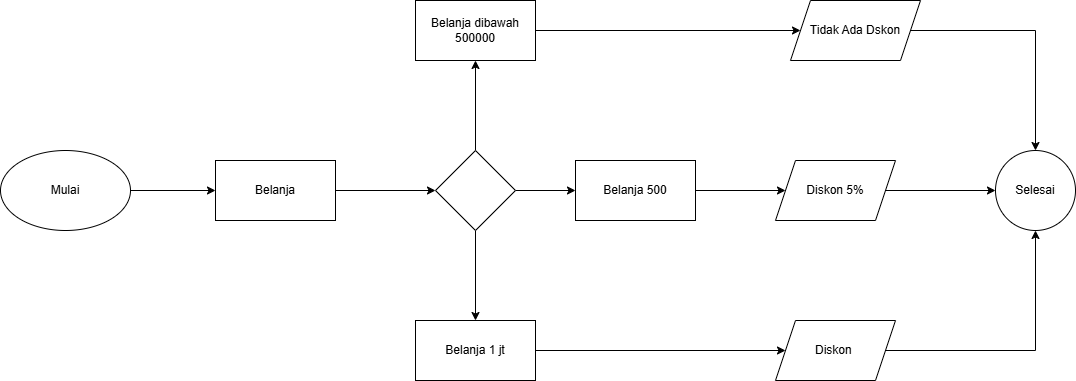

The diagram above was exported from draw.io. Its source (the exported page's mxGraphModel, read from the mxfile embedded in the PNG):
<mxGraphModel dx="1097" dy="417" grid="1" gridSize="10" guides="1" tooltips="1" connect="1" arrows="1" fold="1" page="1" pageScale="1" pageWidth="850" pageHeight="1100" math="0" shadow="0">
  <root>
    <mxCell id="0" />
    <mxCell id="1" parent="0" />
    <mxCell id="efaXVKubFsX9hrTsFMdF-7" value="" style="edgeStyle=orthogonalEdgeStyle;rounded=0;orthogonalLoop=1;jettySize=auto;html=1;" edge="1" parent="1" source="efaXVKubFsX9hrTsFMdF-1" target="efaXVKubFsX9hrTsFMdF-6">
      <mxGeometry relative="1" as="geometry" />
    </mxCell>
    <mxCell id="efaXVKubFsX9hrTsFMdF-1" value="Mulai" style="ellipse;whiteSpace=wrap;html=1;" vertex="1" parent="1">
      <mxGeometry x="230" y="180" width="130" height="80" as="geometry" />
    </mxCell>
    <mxCell id="efaXVKubFsX9hrTsFMdF-9" value="" style="edgeStyle=orthogonalEdgeStyle;rounded=0;orthogonalLoop=1;jettySize=auto;html=1;" edge="1" parent="1" source="efaXVKubFsX9hrTsFMdF-6" target="efaXVKubFsX9hrTsFMdF-8">
      <mxGeometry relative="1" as="geometry" />
    </mxCell>
    <mxCell id="efaXVKubFsX9hrTsFMdF-6" value="Belanja" style="whiteSpace=wrap;html=1;" vertex="1" parent="1">
      <mxGeometry x="445" y="190" width="120" height="60" as="geometry" />
    </mxCell>
    <mxCell id="efaXVKubFsX9hrTsFMdF-11" value="" style="edgeStyle=orthogonalEdgeStyle;rounded=0;orthogonalLoop=1;jettySize=auto;html=1;" edge="1" parent="1" source="efaXVKubFsX9hrTsFMdF-8" target="efaXVKubFsX9hrTsFMdF-10">
      <mxGeometry relative="1" as="geometry" />
    </mxCell>
    <mxCell id="efaXVKubFsX9hrTsFMdF-13" value="" style="edgeStyle=orthogonalEdgeStyle;rounded=0;orthogonalLoop=1;jettySize=auto;html=1;" edge="1" parent="1" source="efaXVKubFsX9hrTsFMdF-8" target="efaXVKubFsX9hrTsFMdF-12">
      <mxGeometry relative="1" as="geometry" />
    </mxCell>
    <mxCell id="efaXVKubFsX9hrTsFMdF-15" value="" style="edgeStyle=orthogonalEdgeStyle;rounded=0;orthogonalLoop=1;jettySize=auto;html=1;" edge="1" parent="1" source="efaXVKubFsX9hrTsFMdF-8" target="efaXVKubFsX9hrTsFMdF-14">
      <mxGeometry relative="1" as="geometry" />
    </mxCell>
    <mxCell id="efaXVKubFsX9hrTsFMdF-8" value="" style="rhombus;whiteSpace=wrap;html=1;" vertex="1" parent="1">
      <mxGeometry x="665" y="180" width="80" height="80" as="geometry" />
    </mxCell>
    <mxCell id="efaXVKubFsX9hrTsFMdF-17" value="" style="edgeStyle=orthogonalEdgeStyle;rounded=0;orthogonalLoop=1;jettySize=auto;html=1;" edge="1" parent="1" source="efaXVKubFsX9hrTsFMdF-10" target="efaXVKubFsX9hrTsFMdF-16">
      <mxGeometry relative="1" as="geometry" />
    </mxCell>
    <mxCell id="efaXVKubFsX9hrTsFMdF-10" value="Belanja dibawah&lt;div&gt;500000&lt;/div&gt;" style="whiteSpace=wrap;html=1;" vertex="1" parent="1">
      <mxGeometry x="645" y="30" width="120" height="60" as="geometry" />
    </mxCell>
    <mxCell id="efaXVKubFsX9hrTsFMdF-19" value="" style="edgeStyle=orthogonalEdgeStyle;rounded=0;orthogonalLoop=1;jettySize=auto;html=1;" edge="1" parent="1" source="efaXVKubFsX9hrTsFMdF-12" target="efaXVKubFsX9hrTsFMdF-18">
      <mxGeometry relative="1" as="geometry" />
    </mxCell>
    <mxCell id="efaXVKubFsX9hrTsFMdF-12" value="Belanja 500" style="whiteSpace=wrap;html=1;" vertex="1" parent="1">
      <mxGeometry x="805" y="190" width="120" height="60" as="geometry" />
    </mxCell>
    <mxCell id="efaXVKubFsX9hrTsFMdF-21" value="" style="edgeStyle=orthogonalEdgeStyle;rounded=0;orthogonalLoop=1;jettySize=auto;html=1;" edge="1" parent="1" source="efaXVKubFsX9hrTsFMdF-14" target="efaXVKubFsX9hrTsFMdF-20">
      <mxGeometry relative="1" as="geometry" />
    </mxCell>
    <mxCell id="efaXVKubFsX9hrTsFMdF-14" value="Belanja 1 jt" style="whiteSpace=wrap;html=1;" vertex="1" parent="1">
      <mxGeometry x="645" y="350" width="120" height="60" as="geometry" />
    </mxCell>
    <mxCell id="efaXVKubFsX9hrTsFMdF-24" style="edgeStyle=orthogonalEdgeStyle;rounded=0;orthogonalLoop=1;jettySize=auto;html=1;exitX=1;exitY=0.5;exitDx=0;exitDy=0;entryX=0.5;entryY=0;entryDx=0;entryDy=0;" edge="1" parent="1" source="efaXVKubFsX9hrTsFMdF-16" target="efaXVKubFsX9hrTsFMdF-22">
      <mxGeometry relative="1" as="geometry" />
    </mxCell>
    <mxCell id="efaXVKubFsX9hrTsFMdF-16" value="Tidak Ada Dskon" style="shape=parallelogram;perimeter=parallelogramPerimeter;whiteSpace=wrap;html=1;fixedSize=1;" vertex="1" parent="1">
      <mxGeometry x="1020" y="30" width="130" height="60" as="geometry" />
    </mxCell>
    <mxCell id="efaXVKubFsX9hrTsFMdF-23" value="" style="edgeStyle=orthogonalEdgeStyle;rounded=0;orthogonalLoop=1;jettySize=auto;html=1;" edge="1" parent="1" source="efaXVKubFsX9hrTsFMdF-18" target="efaXVKubFsX9hrTsFMdF-22">
      <mxGeometry relative="1" as="geometry" />
    </mxCell>
    <mxCell id="efaXVKubFsX9hrTsFMdF-18" value="Diskon 5%" style="shape=parallelogram;perimeter=parallelogramPerimeter;whiteSpace=wrap;html=1;fixedSize=1;" vertex="1" parent="1">
      <mxGeometry x="1005" y="190" width="120" height="60" as="geometry" />
    </mxCell>
    <mxCell id="efaXVKubFsX9hrTsFMdF-25" style="edgeStyle=orthogonalEdgeStyle;rounded=0;orthogonalLoop=1;jettySize=auto;html=1;exitX=1;exitY=0.5;exitDx=0;exitDy=0;entryX=0.5;entryY=1;entryDx=0;entryDy=0;" edge="1" parent="1" source="efaXVKubFsX9hrTsFMdF-20" target="efaXVKubFsX9hrTsFMdF-22">
      <mxGeometry relative="1" as="geometry" />
    </mxCell>
    <mxCell id="efaXVKubFsX9hrTsFMdF-20" value="Diskon&amp;nbsp;" style="shape=parallelogram;perimeter=parallelogramPerimeter;whiteSpace=wrap;html=1;fixedSize=1;" vertex="1" parent="1">
      <mxGeometry x="1005" y="350" width="120" height="60" as="geometry" />
    </mxCell>
    <mxCell id="efaXVKubFsX9hrTsFMdF-22" value="Selesai" style="ellipse;whiteSpace=wrap;html=1;" vertex="1" parent="1">
      <mxGeometry x="1225" y="180" width="80" height="80" as="geometry" />
    </mxCell>
  </root>
</mxGraphModel>